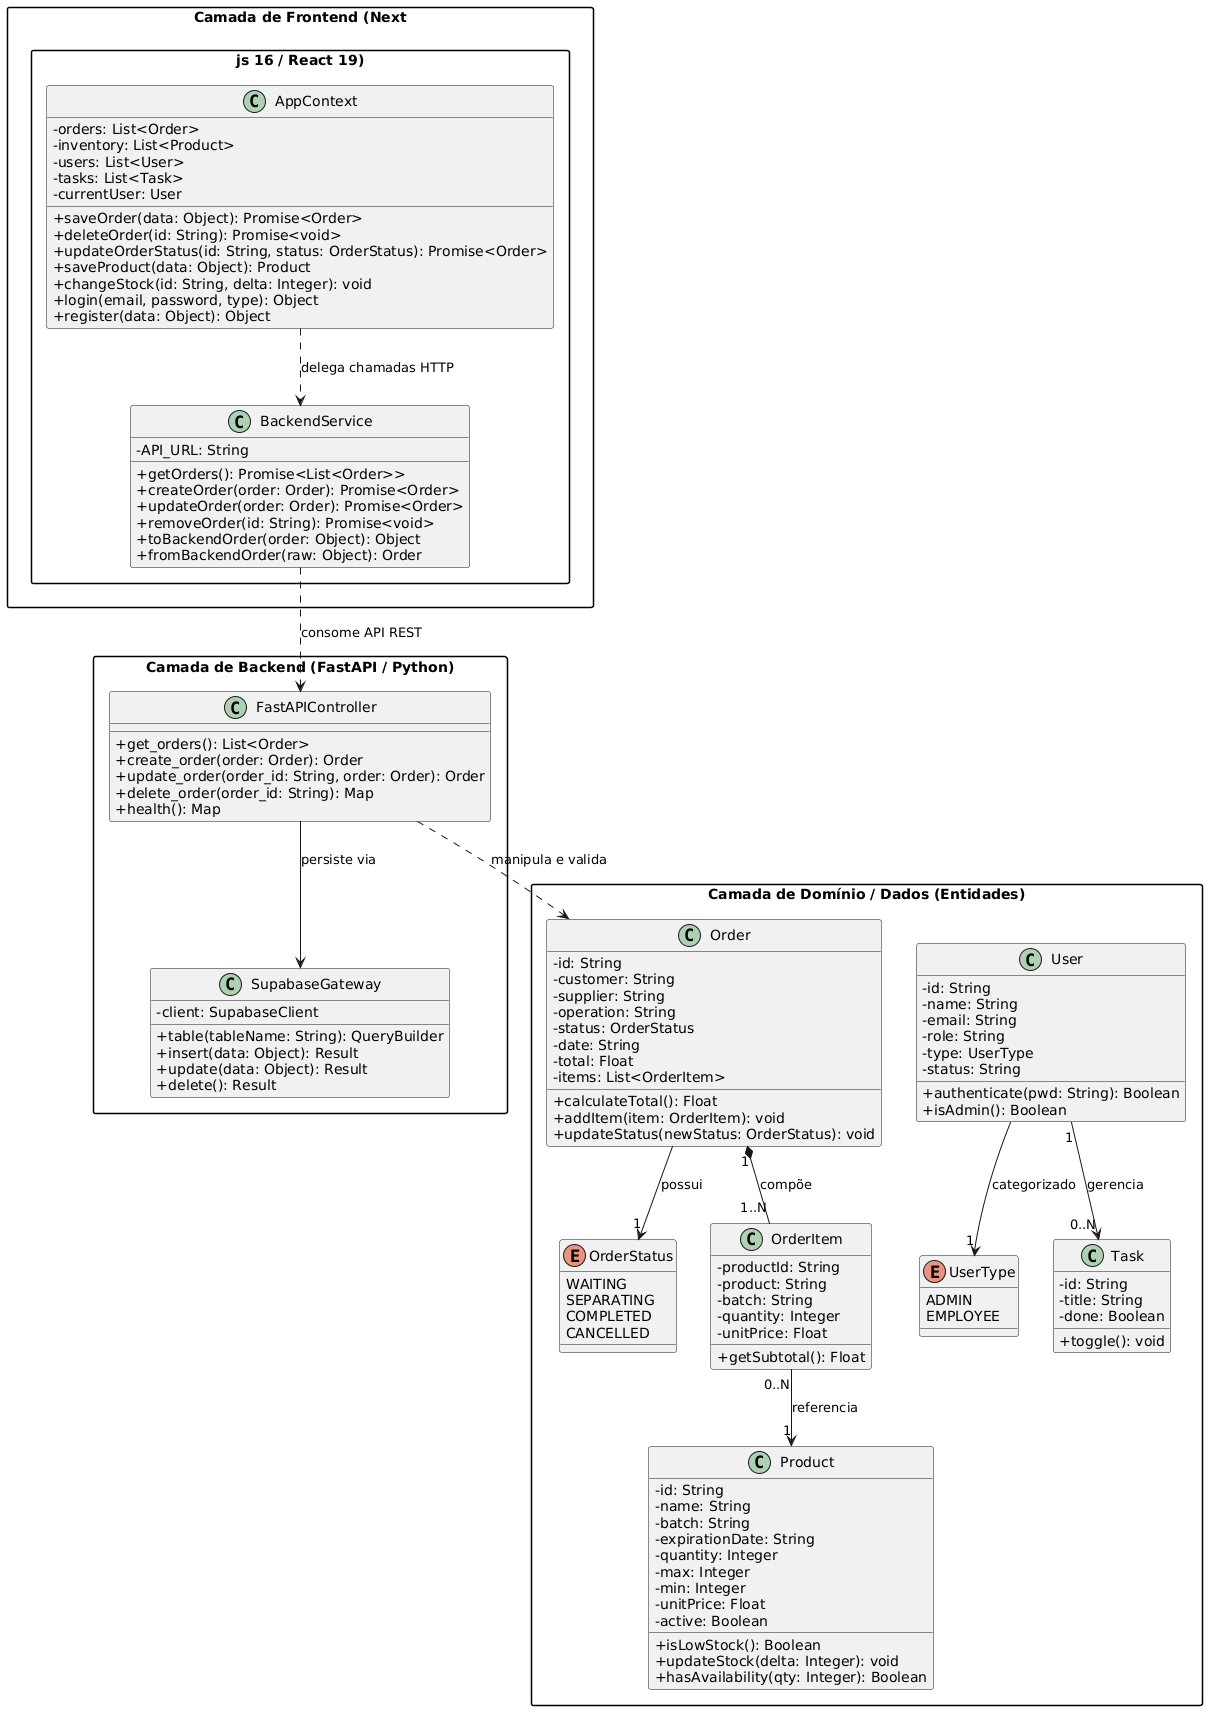

The diagram above was rendered by PlantUML. Its source (embedded in the PNG):
@startuml
skinparam classAttributeIconSize 0
skinparam packageStyle rectangle

package "Camada de Frontend (Next.js 16 / React 19)" {
  class AppContext {
    -orders: List<Order>
    -inventory: List<Product>
    -users: List<User>
    -tasks: List<Task>
    -currentUser: User
    +saveOrder(data: Object): Promise<Order>
    +deleteOrder(id: String): Promise<void>
    +updateOrderStatus(id: String, status: OrderStatus): Promise<Order>
    +saveProduct(data: Object): Product
    +changeStock(id: String, delta: Integer): void
    +login(email, password, type): Object
    +register(data: Object): Object
  }

  class BackendService {
    -API_URL: String
    +getOrders(): Promise<List<Order>>
    +createOrder(order: Order): Promise<Order>
    +updateOrder(order: Order): Promise<Order>
    +removeOrder(id: String): Promise<void>
    +toBackendOrder(order: Object): Object
    +fromBackendOrder(raw: Object): Order
  }

  AppContext ..> BackendService : delega chamadas HTTP
}

package "Camada de Backend (FastAPI / Python)" {
  class FastAPIController {
    +get_orders(): List<Order>
    +create_order(order: Order): Order
    +update_order(order_id: String, order: Order): Order
    +delete_order(order_id: String): Map
    +health(): Map
  }

  class SupabaseGateway {
    -client: SupabaseClient
    +table(tableName: String): QueryBuilder
    +insert(data: Object): Result
    +update(data: Object): Result
    +delete(): Result
  }

  BackendService ..> FastAPIController : consome API REST
  FastAPIController --> SupabaseGateway : persiste via
}

package "Camada de Domínio / Dados (Entidades)" {
  enum OrderStatus {
    WAITING
    SEPARATING
    COMPLETED
    CANCELLED
  }

  enum UserType {
    ADMIN
    EMPLOYEE
  }

  class Order {
    -id: String
    -customer: String
    -supplier: String
    -operation: String
    -status: OrderStatus
    -date: String
    -total: Float
    -items: List<OrderItem>
    +calculateTotal(): Float
    +addItem(item: OrderItem): void
    +updateStatus(newStatus: OrderStatus): void
  }

  class OrderItem {
    -productId: String
    -product: String
    -batch: String
    -quantity: Integer
    -unitPrice: Float
    +getSubtotal(): Float
  }

  class Product {
    -id: String
    -name: String
    -batch: String
    -expirationDate: String
    -quantity: Integer
    -max: Integer
    -min: Integer
    -unitPrice: Float
    -active: Boolean
    +isLowStock(): Boolean
    +updateStock(delta: Integer): void
    +hasAvailability(qty: Integer): Boolean
  }

  class User {
    -id: String
    -name: String
    -email: String
    -role: String
    -type: UserType
    -status: String
    +authenticate(pwd: String): Boolean
    +isAdmin(): Boolean
  }

  class Task {
    -id: String
    -title: String
    -done: Boolean
    +toggle(): void
  }

  FastAPIController ..> Order : manipula e valida
  Order "1" *-- "1..N" OrderItem : compõe
  Order --> "1" OrderStatus : possui
  OrderItem "0..N" --> "1" Product : referencia
  User "1" --> "0..N" Task : gerencia
  User --> "1" UserType : categorizado
}
@enduml